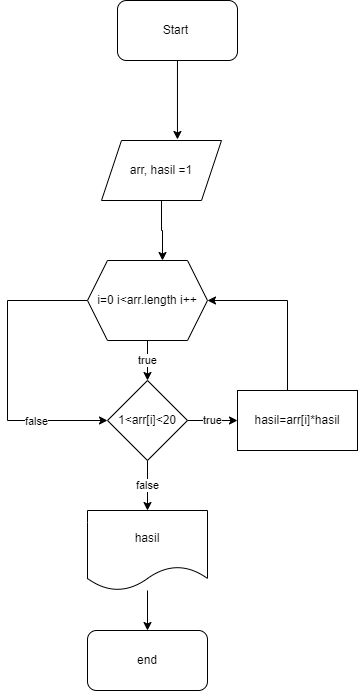

The diagram above was exported from draw.io. Its source (the exported page's mxGraphModel, read from the mxfile embedded in the PNG):
<mxGraphModel dx="431" dy="700" grid="1" gridSize="10" guides="1" tooltips="1" connect="1" arrows="1" fold="1" page="1" pageScale="1" pageWidth="827" pageHeight="1169" math="0" shadow="0">
  <root>
    <mxCell id="0" />
    <mxCell id="1" parent="0" />
    <mxCell id="wIv-1r3yEgJ9IKauYFc1-15" style="edgeStyle=orthogonalEdgeStyle;rounded=0;orthogonalLoop=1;jettySize=auto;html=1;entryX=0.633;entryY=-0.017;entryDx=0;entryDy=0;entryPerimeter=0;" parent="1" source="wIv-1r3yEgJ9IKauYFc1-1" target="wIv-1r3yEgJ9IKauYFc1-2" edge="1">
      <mxGeometry relative="1" as="geometry" />
    </mxCell>
    <mxCell id="wIv-1r3yEgJ9IKauYFc1-1" value="Start&amp;nbsp;" style="rounded=1;whiteSpace=wrap;html=1;" parent="1" vertex="1">
      <mxGeometry x="370" y="10" width="120" height="60" as="geometry" />
    </mxCell>
    <mxCell id="wIv-1r3yEgJ9IKauYFc1-32" style="edgeStyle=orthogonalEdgeStyle;rounded=0;orthogonalLoop=1;jettySize=auto;html=1;entryX=0.625;entryY=0;entryDx=0;entryDy=0;" parent="1" source="wIv-1r3yEgJ9IKauYFc1-2" target="wIv-1r3yEgJ9IKauYFc1-3" edge="1">
      <mxGeometry relative="1" as="geometry" />
    </mxCell>
    <mxCell id="wIv-1r3yEgJ9IKauYFc1-2" value="arr, hasil =1" style="shape=parallelogram;perimeter=parallelogramPerimeter;whiteSpace=wrap;html=1;fixedSize=1;" parent="1" vertex="1">
      <mxGeometry x="354" y="150" width="120" height="60" as="geometry" />
    </mxCell>
    <mxCell id="wIv-1r3yEgJ9IKauYFc1-16" value="true" style="edgeStyle=orthogonalEdgeStyle;rounded=0;orthogonalLoop=1;jettySize=auto;html=1;" parent="1" source="wIv-1r3yEgJ9IKauYFc1-3" target="wIv-1r3yEgJ9IKauYFc1-4" edge="1">
      <mxGeometry relative="1" as="geometry" />
    </mxCell>
    <mxCell id="8_W5EZ46Uf6gsu26RFuZ-1" style="edgeStyle=orthogonalEdgeStyle;rounded=0;orthogonalLoop=1;jettySize=auto;html=1;entryX=0;entryY=0.5;entryDx=0;entryDy=0;" edge="1" parent="1" source="wIv-1r3yEgJ9IKauYFc1-3" target="wIv-1r3yEgJ9IKauYFc1-4">
      <mxGeometry relative="1" as="geometry">
        <Array as="points">
          <mxPoint x="260" y="310" />
          <mxPoint x="260" y="430" />
        </Array>
      </mxGeometry>
    </mxCell>
    <mxCell id="8_W5EZ46Uf6gsu26RFuZ-2" value="false" style="edgeLabel;html=1;align=center;verticalAlign=middle;resizable=0;points=[];" vertex="1" connectable="0" parent="8_W5EZ46Uf6gsu26RFuZ-1">
      <mxGeometry x="0.52" relative="1" as="geometry">
        <mxPoint as="offset" />
      </mxGeometry>
    </mxCell>
    <mxCell id="wIv-1r3yEgJ9IKauYFc1-3" value="i=0 i&amp;lt;arr.length i++" style="shape=hexagon;perimeter=hexagonPerimeter2;whiteSpace=wrap;html=1;fixedSize=1;" parent="1" vertex="1">
      <mxGeometry x="340" y="270" width="120" height="80" as="geometry" />
    </mxCell>
    <mxCell id="wIv-1r3yEgJ9IKauYFc1-17" value="true" style="edgeStyle=orthogonalEdgeStyle;rounded=0;orthogonalLoop=1;jettySize=auto;html=1;entryX=0;entryY=0.5;entryDx=0;entryDy=0;" parent="1" source="wIv-1r3yEgJ9IKauYFc1-4" target="wIv-1r3yEgJ9IKauYFc1-5" edge="1">
      <mxGeometry relative="1" as="geometry" />
    </mxCell>
    <mxCell id="wIv-1r3yEgJ9IKauYFc1-19" value="false" style="edgeStyle=orthogonalEdgeStyle;rounded=0;orthogonalLoop=1;jettySize=auto;html=1;" parent="1" source="wIv-1r3yEgJ9IKauYFc1-4" target="wIv-1r3yEgJ9IKauYFc1-18" edge="1">
      <mxGeometry relative="1" as="geometry" />
    </mxCell>
    <mxCell id="wIv-1r3yEgJ9IKauYFc1-4" value="1&amp;lt;arr[i]&amp;lt;20" style="rhombus;whiteSpace=wrap;html=1;" parent="1" vertex="1">
      <mxGeometry x="360" y="390" width="80" height="80" as="geometry" />
    </mxCell>
    <mxCell id="wIv-1r3yEgJ9IKauYFc1-20" style="edgeStyle=orthogonalEdgeStyle;rounded=0;orthogonalLoop=1;jettySize=auto;html=1;entryX=1;entryY=0.5;entryDx=0;entryDy=0;" parent="1" source="wIv-1r3yEgJ9IKauYFc1-5" target="wIv-1r3yEgJ9IKauYFc1-3" edge="1">
      <mxGeometry relative="1" as="geometry">
        <Array as="points">
          <mxPoint x="540" y="310" />
        </Array>
      </mxGeometry>
    </mxCell>
    <mxCell id="wIv-1r3yEgJ9IKauYFc1-5" value="hasil=arr[i]*hasil" style="rounded=0;whiteSpace=wrap;html=1;" parent="1" vertex="1">
      <mxGeometry x="490" y="400" width="120" height="60" as="geometry" />
    </mxCell>
    <mxCell id="wIv-1r3yEgJ9IKauYFc1-34" style="edgeStyle=orthogonalEdgeStyle;rounded=0;orthogonalLoop=1;jettySize=auto;html=1;entryX=0.5;entryY=0;entryDx=0;entryDy=0;" parent="1" source="wIv-1r3yEgJ9IKauYFc1-18" target="wIv-1r3yEgJ9IKauYFc1-33" edge="1">
      <mxGeometry relative="1" as="geometry" />
    </mxCell>
    <mxCell id="wIv-1r3yEgJ9IKauYFc1-18" value="hasil" style="shape=document;whiteSpace=wrap;html=1;boundedLbl=1;" parent="1" vertex="1">
      <mxGeometry x="340" y="520" width="120" height="80" as="geometry" />
    </mxCell>
    <mxCell id="wIv-1r3yEgJ9IKauYFc1-33" value="end" style="rounded=1;whiteSpace=wrap;html=1;" parent="1" vertex="1">
      <mxGeometry x="340" y="640" width="120" height="60" as="geometry" />
    </mxCell>
  </root>
</mxGraphModel>